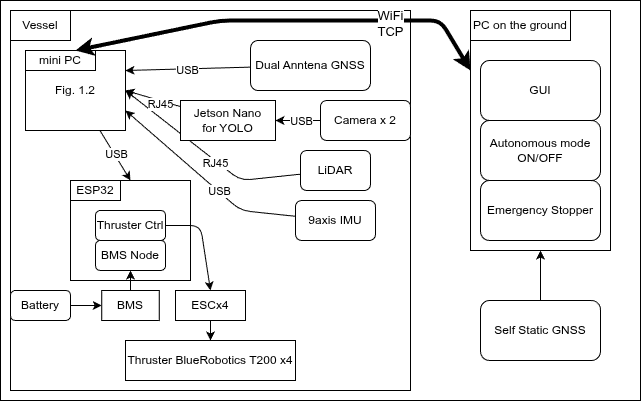

The diagram above was exported from draw.io. Its source (the exported page's mxGraphModel, read from the mxfile embedded in the PNG):
<mxGraphModel dx="1730" dy="1753" grid="1" gridSize="10" guides="1" tooltips="1" connect="1" arrows="1" fold="1" page="1" pageScale="1" pageWidth="850" pageHeight="1100" math="0" shadow="0">
  <root>
    <mxCell id="0" />
    <mxCell id="1" parent="0" />
    <mxCell id="77" value="" style="rounded=0;whiteSpace=wrap;html=1;" parent="1" vertex="1">
      <mxGeometry x="-10" y="-10" width="640" height="400" as="geometry" />
    </mxCell>
    <mxCell id="66" value="" style="rounded=0;whiteSpace=wrap;html=1;" parent="1" vertex="1">
      <mxGeometry width="400" height="380" as="geometry" />
    </mxCell>
    <mxCell id="80" style="edgeStyle=none;html=1;entryX=0.5;entryY=0;entryDx=0;entryDy=0;endArrow=classic;endFill=1;rounded=1;curved=0;" parent="1" source="3" target="43" edge="1">
      <mxGeometry relative="1" as="geometry">
        <mxPoint x="160" y="300" as="targetPoint" />
      </mxGeometry>
    </mxCell>
    <mxCell id="93" value="USB" style="edgeLabel;html=1;align=center;verticalAlign=middle;resizable=0;points=[];" vertex="1" connectable="0" parent="80">
      <mxGeometry x="-0.0476" y="1" relative="1" as="geometry">
        <mxPoint as="offset" />
      </mxGeometry>
    </mxCell>
    <mxCell id="3" value="Fig. 1.2" style="rounded=0;whiteSpace=wrap;html=1;" parent="1" vertex="1">
      <mxGeometry x="15" y="40" width="100" height="80" as="geometry" />
    </mxCell>
    <mxCell id="5" value="mini PC" style="rounded=0;whiteSpace=wrap;html=1;" parent="1" vertex="1">
      <mxGeometry x="15" y="40" width="70" height="20" as="geometry" />
    </mxCell>
    <mxCell id="11" value="" style="edgeStyle=none;html=1;entryX=1;entryY=0.25;entryDx=0;entryDy=0;" parent="1" source="6" target="3" edge="1">
      <mxGeometry relative="1" as="geometry">
        <mxPoint x="350" y="90" as="targetPoint" />
      </mxGeometry>
    </mxCell>
    <mxCell id="88" value="USB" style="edgeLabel;html=1;align=center;verticalAlign=middle;resizable=0;points=[];" vertex="1" connectable="0" parent="11">
      <mxGeometry x="0.0147" y="1" relative="1" as="geometry">
        <mxPoint as="offset" />
      </mxGeometry>
    </mxCell>
    <mxCell id="6" value="Dual Anntena GNSS" style="rounded=1;whiteSpace=wrap;html=1;" parent="1" vertex="1">
      <mxGeometry x="240" y="30" width="120" height="50" as="geometry" />
    </mxCell>
    <mxCell id="79" value="" style="edgeStyle=none;html=1;entryX=0.5;entryY=1;entryDx=0;entryDy=0;" parent="1" source="8" target="69" edge="1">
      <mxGeometry relative="1" as="geometry" />
    </mxCell>
    <mxCell id="8" value="Self Static GNSS" style="rounded=1;whiteSpace=wrap;html=1;" parent="1" vertex="1">
      <mxGeometry x="470" y="290" width="120" height="60" as="geometry" />
    </mxCell>
    <mxCell id="86" value="" style="edgeStyle=none;html=1;" edge="1" parent="1" source="13" target="85">
      <mxGeometry relative="1" as="geometry" />
    </mxCell>
    <mxCell id="92" value="USB" style="edgeLabel;html=1;align=center;verticalAlign=middle;resizable=0;points=[];" vertex="1" connectable="0" parent="86">
      <mxGeometry x="-0.4286" y="3" relative="1" as="geometry">
        <mxPoint x="-7" y="-3" as="offset" />
      </mxGeometry>
    </mxCell>
    <mxCell id="13" value="Camera x 2" style="rounded=1;whiteSpace=wrap;html=1;" parent="1" vertex="1">
      <mxGeometry x="310" y="90" width="90" height="40" as="geometry" />
    </mxCell>
    <mxCell id="17" value="" style="edgeStyle=none;html=1;entryX=1;entryY=0.5;entryDx=0;entryDy=0;" parent="1" source="14" target="3" edge="1">
      <mxGeometry relative="1" as="geometry">
        <mxPoint x="365" y="280" as="targetPoint" />
        <Array as="points">
          <mxPoint x="230" y="170" />
        </Array>
      </mxGeometry>
    </mxCell>
    <mxCell id="89" value="RJ45" style="edgeLabel;html=1;align=center;verticalAlign=middle;resizable=0;points=[];" vertex="1" connectable="0" parent="17">
      <mxGeometry x="-0.1133" y="2" relative="1" as="geometry">
        <mxPoint as="offset" />
      </mxGeometry>
    </mxCell>
    <mxCell id="14" value="LiDAR" style="rounded=1;whiteSpace=wrap;html=1;" parent="1" vertex="1">
      <mxGeometry x="290" y="140" width="70" height="40" as="geometry" />
    </mxCell>
    <mxCell id="25" style="edgeStyle=none;html=1;entryX=1;entryY=0.75;entryDx=0;entryDy=0;" parent="1" source="23" target="3" edge="1">
      <mxGeometry relative="1" as="geometry">
        <mxPoint x="350" y="370" as="targetPoint" />
        <Array as="points">
          <mxPoint x="230" y="200" />
        </Array>
      </mxGeometry>
    </mxCell>
    <mxCell id="90" value="USB" style="edgeLabel;html=1;align=center;verticalAlign=middle;resizable=0;points=[];" vertex="1" connectable="0" parent="25">
      <mxGeometry x="-0.193" y="-1" relative="1" as="geometry">
        <mxPoint as="offset" />
      </mxGeometry>
    </mxCell>
    <mxCell id="23" value="9axis IMU" style="rounded=1;whiteSpace=wrap;html=1;" parent="1" vertex="1">
      <mxGeometry x="285" y="190" width="80" height="40" as="geometry" />
    </mxCell>
    <mxCell id="49" value="" style="edgeStyle=none;html=1;" parent="1" source="42" target="47" edge="1">
      <mxGeometry relative="1" as="geometry" />
    </mxCell>
    <mxCell id="42" value="Battery" style="rounded=1;whiteSpace=wrap;html=1;" parent="1" vertex="1">
      <mxGeometry y="280" width="60" height="30" as="geometry" />
    </mxCell>
    <mxCell id="43" value="" style="rounded=0;whiteSpace=wrap;html=1;" parent="1" vertex="1">
      <mxGeometry x="60" y="170" width="120" height="100" as="geometry" />
    </mxCell>
    <mxCell id="44" value="ESP32" style="rounded=0;whiteSpace=wrap;html=1;" parent="1" vertex="1">
      <mxGeometry x="60" y="170" width="50" height="20" as="geometry" />
    </mxCell>
    <mxCell id="54" style="edgeStyle=none;html=1;" parent="1" source="47" target="52" edge="1">
      <mxGeometry relative="1" as="geometry" />
    </mxCell>
    <mxCell id="47" value="BMS" style="rounded=0;whiteSpace=wrap;html=1;" parent="1" vertex="1">
      <mxGeometry x="91.25" y="280" width="57.5" height="30" as="geometry" />
    </mxCell>
    <mxCell id="52" value="BMS Node" style="rounded=1;whiteSpace=wrap;html=1;" parent="1" vertex="1">
      <mxGeometry x="85" y="230" width="70" height="30" as="geometry" />
    </mxCell>
    <mxCell id="84" style="edgeStyle=none;html=1;entryX=0.5;entryY=0;entryDx=0;entryDy=0;" edge="1" parent="1" source="55" target="56">
      <mxGeometry relative="1" as="geometry">
        <Array as="points">
          <mxPoint x="190" y="215" />
        </Array>
      </mxGeometry>
    </mxCell>
    <mxCell id="55" value="Thruster Ctrl" style="rounded=1;whiteSpace=wrap;html=1;" parent="1" vertex="1">
      <mxGeometry x="85" y="200" width="70" height="30" as="geometry" />
    </mxCell>
    <mxCell id="82" value="" style="edgeStyle=none;html=1;" parent="1" source="56" target="57" edge="1">
      <mxGeometry relative="1" as="geometry" />
    </mxCell>
    <mxCell id="56" value="ESCx4" style="rounded=0;whiteSpace=wrap;html=1;" parent="1" vertex="1">
      <mxGeometry x="165" y="280" width="70" height="30" as="geometry" />
    </mxCell>
    <mxCell id="57" value="Thruster BlueRobotics T200 x4" style="rounded=0;whiteSpace=wrap;html=1;" parent="1" vertex="1">
      <mxGeometry x="115" y="330" width="170" height="40" as="geometry" />
    </mxCell>
    <mxCell id="67" value="Vessel" style="rounded=0;whiteSpace=wrap;html=1;" parent="1" vertex="1">
      <mxGeometry width="60" height="30" as="geometry" />
    </mxCell>
    <mxCell id="75" style="edgeStyle=none;html=1;entryX=0.5;entryY=0;entryDx=0;entryDy=0;exitX=0;exitY=0.25;exitDx=0;exitDy=0;startArrow=classic;startFill=1;strokeWidth=4;" parent="1" source="69" target="3" edge="1">
      <mxGeometry relative="1" as="geometry">
        <Array as="points">
          <mxPoint x="430" y="10" />
          <mxPoint x="410" y="10" />
          <mxPoint x="210" y="10" />
        </Array>
      </mxGeometry>
    </mxCell>
    <mxCell id="76" value="&lt;font style=&quot;font-size: 13px;&quot;&gt;WiFi&lt;/font&gt;&lt;div&gt;&lt;font style=&quot;font-size: 13px;&quot;&gt;TCP&lt;/font&gt;&lt;/div&gt;" style="edgeLabel;html=1;align=center;verticalAlign=middle;resizable=0;points=[];" parent="75" vertex="1" connectable="0">
      <mxGeometry x="-0.8871" y="-2" relative="1" as="geometry">
        <mxPoint x="-70" y="-26" as="offset" />
      </mxGeometry>
    </mxCell>
    <mxCell id="69" value="" style="rounded=0;whiteSpace=wrap;html=1;" parent="1" vertex="1">
      <mxGeometry x="460" width="140" height="240" as="geometry" />
    </mxCell>
    <mxCell id="70" value="PC on the ground" style="rounded=0;whiteSpace=wrap;html=1;" parent="1" vertex="1">
      <mxGeometry x="460" width="100" height="30" as="geometry" />
    </mxCell>
    <mxCell id="71" value="GUI" style="rounded=1;whiteSpace=wrap;html=1;" parent="1" vertex="1">
      <mxGeometry x="470" y="50" width="120" height="60" as="geometry" />
    </mxCell>
    <mxCell id="72" value="Emergency Stopper" style="rounded=1;whiteSpace=wrap;html=1;" parent="1" vertex="1">
      <mxGeometry x="470" y="170" width="120" height="60" as="geometry" />
    </mxCell>
    <mxCell id="78" value="Autonomous&amp;nbsp;mode&lt;div&gt;ON/OFF&lt;/div&gt;" style="rounded=1;whiteSpace=wrap;html=1;" parent="1" vertex="1">
      <mxGeometry x="470" y="110" width="120" height="60" as="geometry" />
    </mxCell>
    <mxCell id="87" value="" style="edgeStyle=none;html=1;entryX=1;entryY=0.5;entryDx=0;entryDy=0;" edge="1" parent="1" source="85" target="3">
      <mxGeometry relative="1" as="geometry" />
    </mxCell>
    <mxCell id="91" value="RJ45" style="edgeLabel;html=1;align=center;verticalAlign=middle;resizable=0;points=[];" vertex="1" connectable="0" parent="87">
      <mxGeometry x="-0.3169" y="3" relative="1" as="geometry">
        <mxPoint as="offset" />
      </mxGeometry>
    </mxCell>
    <mxCell id="85" value="Jetson Nano&lt;br&gt;for YOLO" style="rounded=0;whiteSpace=wrap;html=1;" vertex="1" parent="1">
      <mxGeometry x="170" y="90" width="95" height="40" as="geometry" />
    </mxCell>
  </root>
</mxGraphModel>